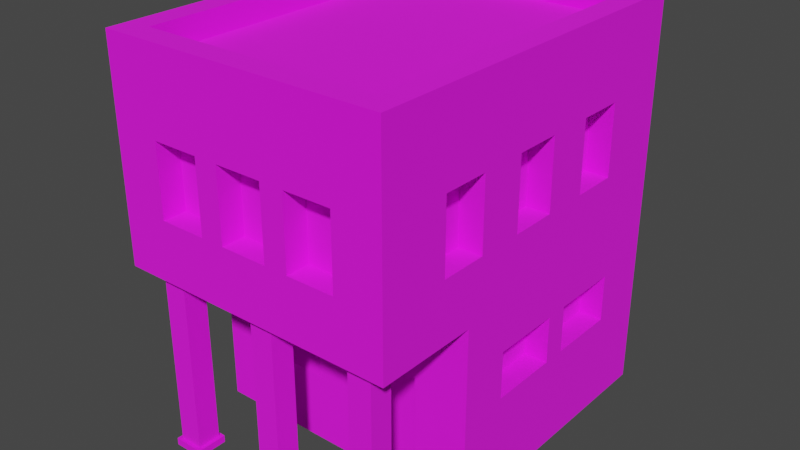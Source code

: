 # Source: Building_7_Red_.blend  (saved by Blender 3.3.6; exported with 4.5.12 LTS)
import bpy
from mathutils import Matrix  # noqa: F401  (used for matrix-valued properties, if any)

bpy.ops.wm.read_factory_settings(use_empty=True)
scene = bpy.context.scene
scene.name = 'Scene'

# ---- collections
col_collection = bpy.data.collections.new('Collection'); scene.collection.children.link(col_collection)

# ---- images (referenced by path relative to the original .blend; pixels are not part of the script)
import os
ASSET_DIR = os.environ.get("B2B_ASSET_DIR", "")  # directory of the original .blend (textures are referenced by path, not embedded)
HERE = os.path.dirname(os.path.abspath(__file__))  # packed textures are extracted next to this script under _unpacked/

def load_image(name, relpath, width, height, colorspace="sRGB"):
    """Load a texture the original file referenced (path relative to the .blend, or extracted next to this script)."""
    p = next((c for c in (os.path.join(HERE, relpath), os.path.join(ASSET_DIR, relpath)) if relpath and os.path.exists(c)), "")
    if p:
        img = bpy.data.images.load(p, check_existing=True)
        img.name = name
    else:  # same state as the original file: an image datablock whose file is absent (Cycles renders it pink)
        img = bpy.data.images.new(name, width, height)
        img.source = "FILE"
        img.filepath = "//" + (relpath or name)
    img.colorspace_settings.name = colorspace
    return img
img_color_png = load_image('Color.png', 'Color.png', 1024, 1024, 'sRGB')

# ---- materials (node trees are filled in below, after node groups)
mat_texture = bpy.data.materials.new('Texture')
mat_texture.use_transparent_shadow = False

# ---- material node trees
mat_texture.use_nodes = True; mat_texture.node_tree.nodes.clear()
_N = mat_texture.node_tree.nodes; _L = mat_texture.node_tree.links
n0 = _N.new('ShaderNodeBsdfPrincipled'); n0.name = 'Principled BSDF'; n0.location = (10, 300)
n0.distribution = 'GGX'
n0.subsurface_method = 'RANDOM_WALK_SKIN'
n0.inputs[2].default_value = 1.0
n0.inputs[3].default_value = 1.45
n0.inputs[27].default_value = (0.0, 0.0, 0.0, 1.0)
n0.inputs[28].default_value = 1.0
n1 = _N.new('ShaderNodeOutputMaterial'); n1.name = 'Material Output'; n1.location = (300, 300)
n2 = _N.new('ShaderNodeTexImage'); n2.name = 'Image Texture'; n2.location = (-280, 280)
n2.image = img_color_png
_L.new(n0.outputs[0], n1.inputs[0])
_L.new(n2.outputs[0], n0.inputs[0])
n1.is_active_output = True

# ---- world
world_world = bpy.data.worlds.new('World'); scene.world = world_world
world_world.use_nodes = True; world_world.node_tree.nodes.clear()
_N = world_world.node_tree.nodes; _L = world_world.node_tree.links
n0 = _N.new('ShaderNodeOutputWorld'); n0.name = 'World Output'; n0.location = (300, 300)
n1 = _N.new('ShaderNodeBackground'); n1.name = 'Background'; n1.location = (10, 300)
n1.inputs[0].default_value = (0.05088, 0.05088, 0.05088, 1.0)
_L.new(n1.outputs[0], n0.inputs[0])
n0.is_active_output = True
world_world.color = (0.05088, 0.05088, 0.05088)
world_world.use_sun_shadow = False
world_world.sun_shadow_jitter_overblur = 0.0

# ---- meshes
me_cube_151 = bpy.data.meshes.new('Cube.151')
me_cube_151.from_pydata([(-0.5, -0.7, 1.6), (-0.4, 0.7, 1.35), (0.4, -0.7, 1.35), (-0.5, -0.15, 0.6), (-0.5, -0.15, 0.4), (0.5, 0.5, 1.35), (-0.6, 0.8, 0.0), (0.37, -0.26, 0.5), (-0.2, 0.7, 1.35), (0.13, -0.26, 0.5), (-0.5, 0.15, 0.6), (0.5, 0.3, 1.35), (-0.4, 0.7, 1.05), (-0.1, -0.26, 0.5), (-0.5, 0.15, 0.4), (-0.1, -0.26, 0.3), (-0.5, 0.7, 1.6), (0.2, -0.7, 1.35), (-0.4, -0.26, 0.5), (-0.2, 0.7, 1.05), (-0.4, -0.26, 0.3), (-0.5, 0.25, 0.6), (0.5, 0.5, 1.05), (-0.5, 0.25, 0.4), (0.5, -0.7, 1.6), (0.2, 0.7, 1.35), (-0.5, 0.55, 0.6), (0.6, 0.8, 0.0), (-0.5, 0.55, 0.4), (0.5, 0.3, 1.05), (0.4, 0.7, 1.35), (0.5, -0.15, 0.6), (0.5, -0.15, 0.4), (0.4, -0.7, 1.05), (0.5, 0.7, 1.6), (-0.6, -0.8, 0.8), (0.5, 0.15, 0.6), (0.2, 0.7, 1.05), (0.5, 0.15, 0.4), (0.5, -0.3, 1.35), (0.4, 0.7, 1.05), (-0.6, 0.8, 0.8), (0.5, 0.25, 0.6), (0.2, -0.7, 1.05), (0.5, 0.25, 0.4), (0.5, -0.5, 1.35), (-0.1, 0.7, 1.35), (0.6, 0.8, 0.8), (0.6, -0.8, 0.8), (0.5, 0.55, 0.6), (0.5, 0.55, 0.4), (0.1, 0.7, 1.35), (0.5, -0.3, 1.05), (-0.2, -0.7, 1.35), (-0.1, 0.7, 1.05), (0.35, 0.7, 0.6), (0.5, -0.5, 1.05), (0.35, 0.7, 0.4), (-0.6, -0.3629, 0.0), (0.1, 0.7, 1.05), (-0.4, -0.7, 1.35), (0.05, 0.7, 0.6), (0.5, 0.1, 1.35), (0.05, 0.7, 0.4), (0.6, -0.3629, 0.0), (0.6, -0.3629, 0.8), (-0.2, -0.7, 1.05), (-0.05, 0.7, 0.6), (0.5, -0.1, 1.35), (-0.05, 0.7, 0.4), (-0.6, -0.3629, 0.8), (0.5, 0.1, 1.05), (-0.6, 0.8, 1.6), (-0.35, 0.7, 0.6), (-0.35, 0.7, 0.4), (0.6, 0.8, 1.6), (-0.4, -0.7, 1.05), (0.5, -0.1, 1.05), (-0.5, 0.5, 1.35), (0.6, -0.8, 1.6), (-0.6, -0.8, 1.6), (-0.5, 0.3, 1.35), (0.1, -0.7, 1.35), (-0.6, 0.8, 1.7), (0.6, 0.8, 1.7), (-0.5, 0.5, 1.05), (-0.1, -0.7, 1.35), (0.6, -0.8, 1.7), (-0.5, 0.3, 1.05), (-0.6, -0.8, 1.7), (-0.5, -0.3, 1.35), (0.1, -0.7, 1.05), (-0.5, 0.7, 1.7), (-0.5, -0.5, 1.35), (0.5, 0.7, 1.7), (-0.1, -0.7, 1.05), (0.5, -0.7, 1.7), (-0.5, -0.3, 1.05), (-0.5, -0.7, 1.7), (-0.2, -0.8, 1.35), (-0.5, -0.5, 1.05), (0.1, -0.8, 1.2), (0.1, -0.8, 1.35), (-0.5, 0.1, 1.35), (-0.1, -0.8, 1.35), (0.2, -0.8, 1.2), (-0.5, -0.1, 1.35), (0.2, -0.8, 1.35), (-0.5, 0.1, 1.05), (0.4, -0.8, 1.05), (0.4, -0.8, 1.35), (-0.5, -0.1, 1.05), (-0.4, -0.8, 1.05), (-0.4, -0.8, 1.35), (-0.2, -0.8, 1.05), (-0.1, -0.8, 1.05), (0.2, -0.8, 1.05), (0.1, -0.8, 1.05), (0.6, -0.5, 1.05), (0.6, -0.5, 1.35), (0.6, -0.3, 1.05), (0.6, -0.3, 1.05), (0.6, -0.1, 1.35), (0.6, 0.1, 1.35), (0.6, 0.3, 1.35), (0.6, 0.3, 1.35), (0.6, -0.3, 1.35), (0.6, 0.1, 1.05), (0.6, 0.3, 1.05), (0.6, 0.5, 1.35), (0.6, 0.5, 1.05), (0.6, -0.3, 1.05), (0.6, -0.1, 1.05), (-0.6, -0.5, 1.05), (-0.6, -0.5, 1.35), (-0.6, -0.3, 1.05), (-0.6, -0.3, 1.2), (-0.6, -0.3, 1.35), (-0.6, -0.1, 1.2), (-0.6, -0.1, 1.35), (-0.6, 0.3, 1.35), (-0.6, 0.3, 1.35), (-0.6, 0.1, 1.35), (-0.6, 0.1, 1.05), (-0.6, 0.3, 1.05), (-0.6, 0.5, 1.35), (-0.6, 0.5, 1.05), (-0.6, -0.1, 1.05), (-0.4, 0.8, 1.05), (-0.4, 0.8, 1.35), (-0.2, 0.8, 1.35), (-0.1, 0.8, 1.35), (0.1, 0.8, 1.35), (0.2, 0.8, 1.35), (-0.2, 0.8, 1.05), (0.1, 0.8, 1.05), (-0.1, 0.8, 1.05), (0.4, 0.8, 1.05), (0.4, 0.8, 1.35), (0.2, 0.8, 1.05), (-0.35, 0.8, 0.4), (-0.05, 0.8, 0.4), (-0.35, 0.8, 0.6), (-0.05, 0.8, 0.6), (0.05, 0.8, 0.6), (0.05, 0.8, 0.4), (0.35, 0.8, 0.4), (0.35, 0.8, 0.6), (-0.6, -0.15, 0.4), (-0.6, 0.15, 0.4), (-0.6, -0.15, 0.6), (-0.6, 0.15, 0.6), (-0.6, 0.25, 0.6), (-0.6, 0.25, 0.4), (-0.6, 0.55, 0.4), (-0.6, 0.55, 0.6), (0.6, 0.15, 0.6), (0.6, 0.25, 0.4), (0.6, 0.55, 0.6), (0.6, 0.55, 0.4), (0.6, 0.25, 0.6), (0.6, -0.15, 0.4), (0.6, -0.15, 0.6), (0.6, 0.15, 0.4), (-0.4, -0.3629, 0.5), (-0.4, -0.3629, 0.3), (-0.1, -0.3629, 0.3), (0.13, -0.3629, 0.3133), (0.37, -0.3629, 0.0), (0.13, -0.3629, 0.0), (-0.1, -0.3629, 0.5), (0.13, -0.3629, 0.5), (0.37, -0.3629, 0.5), (0.13, -0.26, 0.0), (0.37, -0.26, 0.0), (-0.5, -0.645, 0.77), (-0.5, -0.745, 0.77), (-0.4, -0.645, 0.77), (-0.4, -0.745, 0.77), (-0.5, -0.645, 0.03), (-0.5, -0.745, 0.03), (-0.4, -0.645, 0.03), (-0.4, -0.745, 0.03), (-0.385, -0.76, 0.03), (-0.385, -0.63, 0.03), (-0.515, -0.63, 0.03), (-0.515, -0.76, 0.03), (-0.385, -0.76, 2.414e-06), (-0.385, -0.63, 3.576e-07), (-0.515, -0.63, -2.146e-06), (-0.515, -0.76, -5.96e-08), (-0.385, -0.63, 0.77), (-0.515, -0.63, 0.77), (-0.515, -0.76, 0.77), (-0.385, -0.76, 0.77), (-0.385, -0.63, 0.8), (-0.515, -0.63, 0.8), (-0.515, -0.76, 0.8), (-0.385, -0.76, 0.8), (0.4, -0.645, 0.77), (0.4, -0.745, 0.77), (0.5, -0.645, 0.77), (0.5, -0.745, 0.77), (0.4, -0.645, 0.03), (0.4, -0.745, 0.03), (0.5, -0.645, 0.03), (0.5, -0.745, 0.03), (0.515, -0.76, 0.03), (0.515, -0.63, 0.03), (0.385, -0.63, 0.03), (0.385, -0.76, 0.03), (0.515, -0.76, 2.414e-06), (0.515, -0.63, 3.576e-07), (0.385, -0.63, -2.146e-06), (0.385, -0.76, -5.96e-08), (0.515, -0.63, 0.77), (0.385, -0.63, 0.77), (0.385, -0.76, 0.77), (0.515, -0.76, 0.77), (0.515, -0.63, 0.8), (0.385, -0.63, 0.8), (0.385, -0.76, 0.8), (0.515, -0.76, 0.8), (-0.05, -0.645, 0.77), (-0.05, -0.745, 0.77), (0.05, -0.645, 0.77), (0.05, -0.745, 0.77), (-0.05, -0.645, 0.03), (-0.05, -0.745, 0.03), (0.05, -0.645, 0.03), (0.05, -0.745, 0.03), (0.065, -0.76, 0.03), (0.065, -0.63, 0.03), (-0.065, -0.63, 0.03), (-0.065, -0.76, 0.03), (0.065, -0.76, 2.414e-06), (0.065, -0.63, 3.576e-07), (-0.065, -0.63, -2.146e-06), (-0.065, -0.76, -5.96e-08), (0.065, -0.63, 0.77), (-0.065, -0.63, 0.77), (-0.065, -0.76, 0.77), (0.065, -0.76, 0.77), (0.065, -0.63, 0.8), (-0.065, -0.63, 0.8), (-0.065, -0.76, 0.8), (0.065, -0.76, 0.8)], [], [(150, 151, 156, 154), (47, 41, 72, 75, 158, 153, 152, 151, 150, 149, 148, 154, 156, 155, 159, 157), (158, 75, 47, 157), (159, 155, 152, 153), (118, 119, 79, 48, 65, 120), (123, 127, 128, 124), (122, 126, 121, 132), (121, 131, 120, 65, 47, 75, 79, 119, 126, 122, 123, 124, 125, 129, 130, 128, 127, 132), (99, 114, 115, 104), (109, 48, 79, 110), (110, 79, 80, 35, 48, 109, 116, 105, 101, 117, 115, 114, 112, 113, 99, 104, 102, 107), (105, 107, 102, 101), (187, 186, 185, 184, 190, 191, 192, 188, 64, 65, 70, 58, 189), (186, 187, 191, 190), (163, 162, 41, 47, 167, 164), (47, 27, 6, 41, 162, 160, 161, 163, 164, 165, 166, 167), (70, 41, 175, 172, 171, 170), (41, 6, 58, 70, 170, 168, 169, 171, 172, 173, 174, 175), (35, 70, 65, 48), (180, 178, 47, 65, 182, 176), (65, 64, 27, 47, 178, 179, 177, 180, 176, 183, 181, 182), (16, 0, 24, 34), (138, 136, 137, 139), (146, 145, 72, 41, 70, 147, 143, 142, 141, 144), (135, 136, 138, 147, 70, 35, 80, 72, 145, 140, 141, 142, 139, 137, 134, 133), (75, 72, 83, 84), (0, 16, 92, 98), (72, 80, 89, 83), (79, 75, 84, 87), (92, 94, 84, 83), (96, 98, 89, 87), (98, 92, 83, 89), (94, 96, 87, 84), (16, 34, 94, 92), (80, 79, 87, 89), (34, 24, 96, 94), (24, 0, 98, 96), (17, 2, 110, 107), (105, 116, 43, 17, 107), (109, 33, 43, 116), (110, 2, 33, 109), (43, 33, 2, 17), (60, 53, 99, 113), (112, 76, 60, 113), (114, 66, 76, 112), (99, 53, 66, 114), (76, 66, 53, 60), (86, 82, 102, 104), (115, 95, 86, 104), (117, 91, 95, 115), (101, 102, 82, 91, 117), (95, 91, 82, 86), (11, 5, 129, 125), (128, 29, 11, 125, 124), (22, 29, 128, 130), (5, 22, 130, 129), (29, 22, 5, 11), (45, 39, 126, 119), (56, 45, 119, 118), (120, 131, 52, 56, 118), (39, 52, 131, 121, 126), (56, 52, 39, 45), (68, 62, 123, 122), (77, 68, 122, 132), (71, 77, 132, 127), (62, 71, 127, 123), (77, 71, 62, 68), (145, 78, 81, 140), (140, 81, 88, 144, 141), (144, 88, 85, 146), (146, 85, 78, 145), (81, 78, 85, 88), (137, 90, 93, 134), (134, 93, 100, 133), (133, 100, 97, 135), (136, 135, 97, 90, 137), (93, 90, 97, 100), (142, 103, 106, 139), (139, 106, 111, 147, 138), (147, 111, 108, 143), (108, 103, 142, 143), (106, 103, 108, 111), (8, 1, 149, 150), (19, 8, 150, 154), (12, 19, 154, 148), (1, 12, 148, 149), (19, 12, 1, 8), (30, 25, 153, 158), (40, 30, 158, 157), (37, 40, 157, 159), (25, 37, 159, 153), (40, 37, 25, 30), (51, 46, 151, 152), (59, 51, 152, 155), (54, 59, 155, 156), (46, 54, 156, 151), (59, 54, 46, 51), (3, 4, 168, 170), (3, 10, 14, 4), (14, 10, 171, 169), (10, 3, 170, 171), (4, 14, 169, 168), (21, 23, 173, 172), (21, 26, 28, 23), (28, 26, 175, 174), (26, 21, 172, 175), (23, 28, 174, 173), (181, 32, 31, 182), (176, 36, 38, 183), (36, 31, 32, 38), (31, 36, 176, 182), (183, 38, 32, 181), (177, 44, 42, 180), (178, 49, 50, 179), (49, 42, 44, 50), (180, 42, 49, 178), (179, 50, 44, 177), (166, 57, 55, 167), (164, 61, 63, 165), (61, 55, 57, 63), (55, 61, 164, 167), (165, 63, 57, 166), (161, 69, 67, 163), (162, 73, 74, 160), (73, 67, 69, 74), (67, 73, 162, 163), (160, 74, 69, 161), (194, 7, 9, 193), (191, 9, 7, 192), (188, 192, 7, 194), (193, 9, 191, 187, 189), (13, 15, 186, 190), (13, 18, 20, 15), (20, 18, 184, 185), (184, 18, 13, 190), (186, 15, 20, 185), (196, 198, 214, 213), (197, 198, 202, 201), (202, 200, 206, 203), (199, 200, 196, 195), (197, 201, 199, 195), (202, 198, 196, 200), (206, 205, 209, 210), (201, 202, 203, 204), (200, 199, 205, 206), (199, 201, 204, 205), (205, 204, 208, 209), (203, 206, 210, 207), (204, 203, 207, 208), (213, 214, 218, 217), (197, 195, 212, 211), (198, 197, 211, 214), (195, 196, 213, 212), (211, 212, 216, 215), (214, 211, 215, 218), (212, 213, 217, 216), (220, 222, 238, 237), (221, 222, 226, 225), (226, 224, 230, 227), (223, 224, 220, 219), (221, 225, 223, 219), (226, 222, 220, 224), (230, 229, 233, 234), (225, 226, 227, 228), (224, 223, 229, 230), (223, 225, 228, 229), (229, 228, 232, 233), (227, 230, 234, 231), (228, 227, 231, 232), (237, 238, 242, 241), (221, 219, 236, 235), (222, 221, 235, 238), (219, 220, 237, 236), (235, 236, 240, 239), (238, 235, 239, 242), (236, 237, 241, 240), (244, 246, 262, 261), (245, 246, 250, 249), (250, 248, 254, 251), (247, 248, 244, 243), (245, 249, 247, 243), (250, 246, 244, 248), (254, 253, 257, 258), (249, 250, 251, 252), (248, 247, 253, 254), (247, 249, 252, 253), (253, 252, 256, 257), (251, 254, 258, 255), (252, 251, 255, 256), (261, 262, 266, 265), (245, 243, 260, 259), (246, 245, 259, 262), (243, 244, 261, 260), (259, 260, 264, 263), (262, 259, 263, 266), (260, 261, 265, 264)])
_uv = me_cube_151.uv_layers.new(name='UVMap')
_uv.uv.foreach_set('vector', [0.2305, 0.9123, 0.2305, 0.9123, 0.2305, 0.9123, 0.2305, 0.9123, 0.2305, 0.9124, 0.2305, 0.9123, 0.2305, 0.9123, 0.2305, 0.9124, 0.2305, 0.9124, 0.2305, 0.9124, 0.2305, 0.9124, 0.2305, 0.9123, 0.2305, 0.9123, 0.2305, 0.9123, 0.2305, 0.9123, 0.2305, 0.9123, 0.2305, 0.9123, 0.2305, 0.9124, 0.2305, 0.9124, 0.2305, 0.9124, 0.2305, 0.9124, 0.2305, 0.9124, 0.2305, 0.9124, 0.2305, 0.9124, 0.2305, 0.9124, 0.2305, 0.9124, 0.2305, 0.9124, 0.2305, 0.9124, 0.2305, 0.9124, 0.2305, 0.9124, 0.2305, 0.9124, 0.2305, 0.9124, 0.2305, 0.9124, 0.2305, 0.9124, 0.2305, 0.9124, 0.2305, 0.9124, 0.2305, 0.9124, 0.2305, 0.9124, 0.2305, 0.9124, 0.2305, 0.9124, 0.2305, 0.9124, 0.2305, 0.9124, 0.2305, 0.9124, 0.2305, 0.9124, 0.2305, 0.9124, 0.2305, 0.9124, 0.2305, 0.9124, 0.2305, 0.9124, 0.2305, 0.9124, 0.2305, 0.9124, 0.2305, 0.9124, 0.2305, 0.9124, 0.2305, 0.9124, 0.2305, 0.9124, 0.2305, 0.9124, 0.2305, 0.9124, 0.2305, 0.9124, 0.2305, 0.9124, 0.2305, 0.9124, 0.2305, 0.9124, 0.2305, 0.9124, 0.2305, 0.9124, 0.2305, 0.9124, 0.2305, 0.9124, 0.2305, 0.9124, 0.2305, 0.9124, 0.2305, 0.9124, 0.2305, 0.9124, 0.2305, 0.9124, 0.2305, 0.9124, 0.2305, 0.9125, 0.2305, 0.9125, 0.2305, 0.9124, 0.2305, 0.9124, 0.2305, 0.9124, 0.2305, 0.9124, 0.2305, 0.9124, 0.2305, 0.9124, 0.2305, 0.9124, 0.2305, 0.9124, 0.2305, 0.9125, 0.2305, 0.9125, 0.2305, 0.9124, 0.2305, 0.9124, 0.2305, 0.9124, 0.2305, 0.9124, 0.2305, 0.9124, 0.2305, 0.9124, 0.2305, 0.9124, 0.2305, 0.9124, 0.2305, 0.9124, 0.2305, 0.9123, 0.2305, 0.9123, 0.2305, 0.9123, 0.2305, 0.9123, 0.2305, 0.9124, 0.2305, 0.9124, 0.2305, 0.9124, 0.2305, 0.9124, 0.2305, 0.9124, 0.2305, 0.9123, 0.2305, 0.9123, 0.2305, 0.9124, 0.2305, 0.9123, 0.2305, 0.9124, 0.2305, 0.9124, 0.2305, 0.9123, 0.2305, 0.9123, 0.2305, 0.9123, 0.2305, 0.9123, 0.2305, 0.9124, 0.2305, 0.9124, 0.2305, 0.9123, 0.2305, 0.9124, 0.2305, 0.9124, 0.2305, 0.9123, 0.2305, 0.9123, 0.2305, 0.9123, 0.2305, 0.9123, 0.2305, 0.9123, 0.2305, 0.9123, 0.2305, 0.9123, 0.2305, 0.9123, 0.2305, 0.9124, 0.2305, 0.9124, 0.2305, 0.9123, 0.2305, 0.9123, 0.2305, 0.9123, 0.2305, 0.9123, 0.2305, 0.9123, 0.2305, 0.9123, 0.2305, 0.9123, 0.2305, 0.9123, 0.2305, 0.9123, 0.2305, 0.9123, 0.2305, 0.9123, 0.2305, 0.9123, 0.2305, 0.9123, 0.2305, 0.9123, 0.2305, 0.9123, 0.2305, 0.9123, 0.2305, 0.9123, 0.2305, 0.9123, 0.2305, 0.9123, 0.2305, 0.9123, 0.2305, 0.9124, 0.2305, 0.9124, 0.2305, 0.9124, 0.2305, 0.9124, 0.2305, 0.9124, 0.2305, 0.9124, 0.2305, 0.9124, 0.2305, 0.9124, 0.2305, 0.9124, 0.2305, 0.9124, 0.2305, 0.9124, 0.2305, 0.9124, 0.2305, 0.9124, 0.2305, 0.9124, 0.2305, 0.9124, 0.2305, 0.9124, 0.2305, 0.9124, 0.2305, 0.9124, 0.2305, 0.9124, 0.2305, 0.9124, 0.2099, 0.6805, 0.2099, 0.6817, 0.2099, 0.6813, 0.2099, 0.6809, 0.2305, 0.9124, 0.2305, 0.9124, 0.2305, 0.9124, 0.2305, 0.9124, 0.2305, 0.9123, 0.2305, 0.9123, 0.2305, 0.9123, 0.2305, 0.9123, 0.2305, 0.9123, 0.2305, 0.9123, 0.2305, 0.9123, 0.2305, 0.9124, 0.2305, 0.9123, 0.2305, 0.9123, 0.2305, 0.9123, 0.2305, 0.9124, 0.2305, 0.9124, 0.2305, 0.9123, 0.2305, 0.9123, 0.2305, 0.9123, 0.2305, 0.9125, 0.2305, 0.9123, 0.2305, 0.9123, 0.2305, 0.9123, 0.2305, 0.9123, 0.2305, 0.9124, 0.2305, 0.9124, 0.2305, 0.9124, 0.2305, 0.9124, 0.2305, 0.9123, 0.6183, 0.9897, 0.6183, 0.9892, 0.6183, 0.9892, 0.6183, 0.9897, 0.6183, 0.9905, 0.6183, 0.9893, 0.6183, 0.9893, 0.6183, 0.9905, 0.6183, 0.9892, 0.6183, 0.9906, 0.6183, 0.9906, 0.6183, 0.9892, 0.6183, 0.9902, 0.6183, 0.9897, 0.6183, 0.9897, 0.6183, 0.9902, 0.6183, 0.9893, 0.6183, 0.9897, 0.6183, 0.9897, 0.6183, 0.9892, 0.6183, 0.9902, 0.6183, 0.9905, 0.6183, 0.9906, 0.6183, 0.9902, 0.6183, 0.9905, 0.6183, 0.9893, 0.6183, 0.9892, 0.6183, 0.9906, 0.6183, 0.9897, 0.6183, 0.9902, 0.6183, 0.9902, 0.6183, 0.9897, 0.6183, 0.9893, 0.6183, 0.9897, 0.6183, 0.9897, 0.6183, 0.9893, 0.6183, 0.9906, 0.6183, 0.9902, 0.6183, 0.9902, 0.6183, 0.9906, 0.6183, 0.9897, 0.6183, 0.9902, 0.6183, 0.9902, 0.6183, 0.9897, 0.6183, 0.9902, 0.6183, 0.9905, 0.6183, 0.9905, 0.6183, 0.9902, 0.2305, 0.9123, 0.2305, 0.9123, 0.2305, 0.9123, 0.2305, 0.9123, 0.2305, 0.9123, 0.2305, 0.9124, 0.2305, 0.9124, 0.2305, 0.9123, 0.2305, 0.9123, 0.2305, 0.9124, 0.2305, 0.9124, 0.2305, 0.9124, 0.2305, 0.9124, 0.2305, 0.9125, 0.2305, 0.9125, 0.2305, 0.9124, 0.2305, 0.9124, 0.8166, 0.7366, 0.8166, 0.7374, 0.8174, 0.7374, 0.8174, 0.7366, 0.2305, 0.9123, 0.2305, 0.9123, 0.2305, 0.9123, 0.2305, 0.9123, 0.2305, 0.9124, 0.2305, 0.9124, 0.2305, 0.9123, 0.2305, 0.9123, 0.2305, 0.9124, 0.2305, 0.9124, 0.2305, 0.9124, 0.2305, 0.9124, 0.2305, 0.9125, 0.2305, 0.9125, 0.2305, 0.9124, 0.2305, 0.9124, 0.8166, 0.7366, 0.8166, 0.7374, 0.8174, 0.7374, 0.8174, 0.7366, 0.2305, 0.9123, 0.2305, 0.9123, 0.2305, 0.9123, 0.2305, 0.9123, 0.2305, 0.9124, 0.2305, 0.9124, 0.2305, 0.9123, 0.2305, 0.9123, 0.2305, 0.9124, 0.2305, 0.9124, 0.2305, 0.9124, 0.2305, 0.9124, 0.2305, 0.9124, 0.2305, 0.9125, 0.2305, 0.9125, 0.2305, 0.9124, 0.2305, 0.9124, 0.8166, 0.7366, 0.8166, 0.7374, 0.8174, 0.7374, 0.8174, 0.7366, 0.2305, 0.9123, 0.2305, 0.9123, 0.2305, 0.9123, 0.2305, 0.9123, 0.2305, 0.9124, 0.2305, 0.9124, 0.2305, 0.9123, 0.2305, 0.9123, 0.2305, 0.9123, 0.2305, 0.9124, 0.2305, 0.9124, 0.2305, 0.9124, 0.2305, 0.9124, 0.2305, 0.9125, 0.2305, 0.9124, 0.2305, 0.9124, 0.2305, 0.9125, 0.8166, 0.7366, 0.8166, 0.7374, 0.8174, 0.7374, 0.8174, 0.7366, 0.2305, 0.9123, 0.2305, 0.9123, 0.2305, 0.9123, 0.2305, 0.9123, 0.2305, 0.9124, 0.2305, 0.9123, 0.2305, 0.9123, 0.2305, 0.9124, 0.2305, 0.9124, 0.2305, 0.9124, 0.2305, 0.9124, 0.2305, 0.9124, 0.2305, 0.9124, 0.2305, 0.9125, 0.2305, 0.9124, 0.2305, 0.9124, 0.2305, 0.9124, 0.2305, 0.9125, 0.8166, 0.7366, 0.8166, 0.7374, 0.8174, 0.7374, 0.8174, 0.7366, 0.2305, 0.9123, 0.2305, 0.9123, 0.2305, 0.9123, 0.2305, 0.9123, 0.2305, 0.9124, 0.2305, 0.9123, 0.2305, 0.9123, 0.2305, 0.9124, 0.2305, 0.9124, 0.2305, 0.9124, 0.2305, 0.9124, 0.2305, 0.9124, 0.2305, 0.9125, 0.2305, 0.9124, 0.2305, 0.9124, 0.2305, 0.9125, 0.8166, 0.7366, 0.8166, 0.7374, 0.8174, 0.7374, 0.8174, 0.7366, 0.2305, 0.9123, 0.2305, 0.9123, 0.2305, 0.9123, 0.2305, 0.9123, 0.2305, 0.9123, 0.2305, 0.9123, 0.2305, 0.9124, 0.2305, 0.9124, 0.2305, 0.9123, 0.2305, 0.9124, 0.2305, 0.9124, 0.2305, 0.9124, 0.2305, 0.9124, 0.2305, 0.9124, 0.2305, 0.9124, 0.2305, 0.9125, 0.2305, 0.9125, 0.815, 0.7366, 0.815, 0.7374, 0.8158, 0.7374, 0.8158, 0.7366, 0.2305, 0.9123, 0.2305, 0.9123, 0.2305, 0.9123, 0.2305, 0.9123, 0.2305, 0.9123, 0.2305, 0.9123, 0.2305, 0.9124, 0.2305, 0.9124, 0.2305, 0.9124, 0.2305, 0.9124, 0.2305, 0.9124, 0.2305, 0.9124, 0.2305, 0.9124, 0.2305, 0.9124, 0.2305, 0.9124, 0.2305, 0.9125, 0.2305, 0.9125, 0.815, 0.7366, 0.815, 0.7374, 0.8158, 0.7374, 0.8158, 0.7366, 0.2305, 0.9123, 0.2305, 0.9123, 0.2305, 0.9123, 0.2305, 0.9123, 0.2305, 0.9123, 0.2305, 0.9123, 0.2305, 0.9124, 0.2305, 0.9124, 0.2305, 0.9123, 0.2305, 0.9124, 0.2305, 0.9124, 0.2305, 0.9124, 0.2305, 0.9124, 0.2305, 0.9124, 0.2305, 0.9125, 0.2305, 0.9125, 0.2305, 0.9124, 0.815, 0.7366, 0.815, 0.7374, 0.8158, 0.7374, 0.8158, 0.7366, 0.2305, 0.9123, 0.2305, 0.9123, 0.2305, 0.9123, 0.2305, 0.9123, 0.2305, 0.9124, 0.2305, 0.9123, 0.2305, 0.9123, 0.2305, 0.9124, 0.2305, 0.9124, 0.2305, 0.9124, 0.2305, 0.9124, 0.2305, 0.9124, 0.2305, 0.9125, 0.2305, 0.9124, 0.2305, 0.9124, 0.2305, 0.9125, 0.8166, 0.7366, 0.8166, 0.7374, 0.8174, 0.7374, 0.8174, 0.7366, 0.2305, 0.9123, 0.2305, 0.9123, 0.2305, 0.9123, 0.2305, 0.9123, 0.2305, 0.9124, 0.2305, 0.9123, 0.2305, 0.9123, 0.2305, 0.9124, 0.2305, 0.9124, 0.2305, 0.9124, 0.2305, 0.9124, 0.2305, 0.9124, 0.2305, 0.9125, 0.2305, 0.9124, 0.2305, 0.9124, 0.2305, 0.9125, 0.8166, 0.7366, 0.8166, 0.7374, 0.8174, 0.7374, 0.8174, 0.7366, 0.2305, 0.9123, 0.2305, 0.9123, 0.2305, 0.9123, 0.2305, 0.9123, 0.2305, 0.9124, 0.2305, 0.9123, 0.2305, 0.9123, 0.2305, 0.9124, 0.2305, 0.9124, 0.2305, 0.9124, 0.2305, 0.9124, 0.2305, 0.9124, 0.2305, 0.9125, 0.2305, 0.9124, 0.2305, 0.9124, 0.2305, 0.9125, 0.8166, 0.7366, 0.8166, 0.7374, 0.8174, 0.7374, 0.8174, 0.7366, 0.2305, 0.9123, 0.2305, 0.9123, 0.2305, 0.9123, 0.2305, 0.9123, 0.8158, 0.7358, 0.8158, 0.7366, 0.8158, 0.7366, 0.8166, 0.7358, 0.2305, 0.9124, 0.2305, 0.9124, 0.2305, 0.9124, 0.2305, 0.9124, 0.2305, 0.9124, 0.2305, 0.9124, 0.2305, 0.9124, 0.2305, 0.9124, 0.2305, 0.9124, 0.2305, 0.9124, 0.2305, 0.9124, 0.2305, 0.9124, 0.2305, 0.9123, 0.2305, 0.9123, 0.2305, 0.9123, 0.2305, 0.9123, 0.8158, 0.7358, 0.8158, 0.7366, 0.8158, 0.7366, 0.8166, 0.7358, 0.2305, 0.9124, 0.2305, 0.9124, 0.2305, 0.9124, 0.2305, 0.9124, 0.2305, 0.9124, 0.2305, 0.9124, 0.2305, 0.9124, 0.2305, 0.9124, 0.2305, 0.9124, 0.2305, 0.9124, 0.2305, 0.9124, 0.2305, 0.9124, 0.2305, 0.9123, 0.2305, 0.9123, 0.2305, 0.9123, 0.2305, 0.9123, 0.2305, 0.9124, 0.2305, 0.9124, 0.2305, 0.9124, 0.2305, 0.9124, 0.8158, 0.7374, 0.8158, 0.7381, 0.8166, 0.7381, 0.8158, 0.7374, 0.2305, 0.9124, 0.2305, 0.9124, 0.2305, 0.9124, 0.2305, 0.9124, 0.2305, 0.9124, 0.2305, 0.9124, 0.2305, 0.9124, 0.2305, 0.9124, 0.2305, 0.9123, 0.2305, 0.9123, 0.2305, 0.9123, 0.2305, 0.9123, 0.2305, 0.9124, 0.2305, 0.9124, 0.2305, 0.9124, 0.2305, 0.9124, 0.8158, 0.7374, 0.8158, 0.7381, 0.8166, 0.7381, 0.8158, 0.7374, 0.2305, 0.9124, 0.2305, 0.9124, 0.2305, 0.9124, 0.2305, 0.9124, 0.2305, 0.9124, 0.2305, 0.9124, 0.2305, 0.9124, 0.2305, 0.9124, 0.2305, 0.9123, 0.2305, 0.9123, 0.2305, 0.9123, 0.2305, 0.9123, 0.2305, 0.9124, 0.2305, 0.9124, 0.2305, 0.9124, 0.2305, 0.9124, 0.8158, 0.7374, 0.8158, 0.7381, 0.8166, 0.7381, 0.8166, 0.7374, 0.2305, 0.9124, 0.2305, 0.9124, 0.2305, 0.9124, 0.2305, 0.9124, 0.2305, 0.9124, 0.2305, 0.9124, 0.2306, 0.9124, 0.2306, 0.9124, 0.2305, 0.9123, 0.2305, 0.9123, 0.2305, 0.9123, 0.2305, 0.9123, 0.2305, 0.9124, 0.2305, 0.9124, 0.2305, 0.9124, 0.2305, 0.9124, 0.8158, 0.7374, 0.8158, 0.7381, 0.8166, 0.7381, 0.8166, 0.7374, 0.2305, 0.9124, 0.2305, 0.9124, 0.2305, 0.9124, 0.2305, 0.9124, 0.2305, 0.9124, 0.2305, 0.9124, 0.2306, 0.9124, 0.2306, 0.9124, 0.1834, 0.5071, 0.1834, 0.5077, 0.1842, 0.5077, 0.1842, 0.5069, 0.2305, 0.9124, 0.2305, 0.9124, 0.2305, 0.9124, 0.2305, 0.9124, 0.2305, 0.9124, 0.2305, 0.9124, 0.2305, 0.9124, 0.2305, 0.9124, 0.2306, 0.9124, 0.2305, 0.9124, 0.2305, 0.9124, 0.2306, 0.9124, 0.2306, 0.9124, 0.2305, 0.9123, 0.2305, 0.9123, 0.2305, 0.9123, 0.2305, 0.9123, 0.8158, 0.7358, 0.8158, 0.7366, 0.8166, 0.7366, 0.8166, 0.7358, 0.2305, 0.9124, 0.2305, 0.9124, 0.2305, 0.9124, 0.2305, 0.9124, 0.2305, 0.9124, 0.2305, 0.9124, 0.2305, 0.9124, 0.2305, 0.9124, 0.2306, 0.9124, 0.2306, 0.9124, 0.2305, 0.9124, 0.2305, 0.9124, 0.62, 0.9865, 0.62, 0.986, 0.62, 0.986, 0.62, 0.9865, 0.6191, 0.9855, 0.6196, 0.9855, 0.6196, 0.986, 0.6191, 0.986, 0.6196, 0.986, 0.6196, 0.9865, 0.6196, 0.9865, 0.6196, 0.986, 0.6191, 0.9865, 0.6196, 0.9865, 0.6196, 0.9869, 0.6191, 0.9869, 0.6187, 0.986, 0.6191, 0.986, 0.6191, 0.9865, 0.6187, 0.9865, 0.6196, 0.986, 0.62, 0.986, 0.62, 0.9865, 0.6196, 0.9865, 0.6196, 0.9865, 0.6191, 0.9865, 0.6191, 0.9865, 0.6196, 0.9865, 0.6191, 0.986, 0.6196, 0.986, 0.6196, 0.986, 0.6191, 0.986, 0.6196, 0.9865, 0.6191, 0.9865, 0.6191, 0.9865, 0.6196, 0.9865, 0.6191, 0.9865, 0.6191, 0.986, 0.6191, 0.986, 0.6191, 0.9865, 0.6191, 0.9865, 0.6191, 0.986, 0.6191, 0.986, 0.6191, 0.9865, 0.6196, 0.986, 0.6196, 0.9865, 0.6196, 0.9865, 0.6196, 0.986, 0.6191, 0.986, 0.6196, 0.986, 0.6196, 0.986, 0.6191, 0.986, 0.62, 0.9865, 0.62, 0.986, 0.62, 0.986, 0.62, 0.9865, 0.6187, 0.986, 0.6187, 0.9865, 0.6187, 0.9865, 0.6187, 0.986, 0.6196, 0.9855, 0.6191, 0.9855, 0.6191, 0.9855, 0.6196, 0.9855, 0.6191, 0.9869, 0.6196, 0.9869, 0.6196, 0.9869, 0.6191, 0.9869, 0.6187, 0.986, 0.6187, 0.9865, 0.6187, 0.9865, 0.6187, 0.986, 0.6196, 0.9855, 0.6191, 0.9855, 0.6191, 0.9855, 0.6196, 0.9855, 0.6191, 0.9869, 0.6196, 0.9869, 0.6196, 0.9869, 0.6191, 0.9869, 0.62, 0.9865, 0.62, 0.986, 0.62, 0.986, 0.62, 0.9865, 0.6191, 0.9855, 0.6196, 0.9855, 0.6196, 0.986, 0.6191, 0.986, 0.6196, 0.986, 0.6196, 0.9865, 0.6196, 0.9865, 0.6196, 0.986, 0.6191, 0.9865, 0.6196, 0.9865, 0.6196, 0.9869, 0.6191, 0.9869, 0.6187, 0.986, 0.6191, 0.986, 0.6191, 0.9865, 0.6187, 0.9865, 0.6196, 0.986, 0.62, 0.986, 0.62, 0.9865, 0.6196, 0.9865, 0.6196, 0.9865, 0.6191, 0.9865, 0.6191, 0.9865, 0.6196, 0.9865, 0.6191, 0.986, 0.6196, 0.986, 0.6196, 0.986, 0.6191, 0.986, 0.6196, 0.9865, 0.6191, 0.9865, 0.6191, 0.9865, 0.6196, 0.9865, 0.6191, 0.9865, 0.6191, 0.986, 0.6191, 0.986, 0.6191, 0.9865, 0.6191, 0.9865, 0.6191, 0.986, 0.6191, 0.986, 0.6191, 0.9865, 0.6196, 0.986, 0.6196, 0.9865, 0.6196, 0.9865, 0.6196, 0.986, 0.6191, 0.986, 0.6196, 0.986, 0.6196, 0.986, 0.6191, 0.986, 0.62, 0.9865, 0.62, 0.986, 0.62, 0.986, 0.62, 0.9865, 0.6187, 0.986, 0.6187, 0.9865, 0.6187, 0.9865, 0.6187, 0.986, 0.6196, 0.9855, 0.6191, 0.9855, 0.6191, 0.9855, 0.6196, 0.9855, 0.6191, 0.9869, 0.6196, 0.9869, 0.6196, 0.9869, 0.6191, 0.9869, 0.6187, 0.986, 0.6187, 0.9865, 0.6187, 0.9865, 0.6187, 0.986, 0.6196, 0.9855, 0.6191, 0.9855, 0.6191, 0.9855, 0.6196, 0.9855, 0.6191, 0.9869, 0.6196, 0.9869, 0.6196, 0.9869, 0.6191, 0.9869, 0.62, 0.9865, 0.62, 0.986, 0.62, 0.986, 0.62, 0.9865, 0.6191, 0.9855, 0.6196, 0.9855, 0.6196, 0.986, 0.6191, 0.986, 0.6196, 0.986, 0.6196, 0.9865, 0.6196, 0.9865, 0.6196, 0.986, 0.6191, 0.9865, 0.6196, 0.9865, 0.6196, 0.9869, 0.6191, 0.9869, 0.6187, 0.986, 0.6191, 0.986, 0.6191, 0.9865, 0.6187, 0.9865, 0.6196, 0.986, 0.62, 0.986, 0.62, 0.9865, 0.6196, 0.9865, 0.6196, 0.9865, 0.6191, 0.9865, 0.6191, 0.9865, 0.6196, 0.9865, 0.6191, 0.986, 0.6196, 0.986, 0.6196, 0.986, 0.6191, 0.986, 0.6196, 0.9865, 0.6191, 0.9865, 0.6191, 0.9865, 0.6196, 0.9865, 0.6191, 0.9865, 0.6191, 0.986, 0.6191, 0.986, 0.6191, 0.9865, 0.6191, 0.9865, 0.6191, 0.986, 0.6191, 0.986, 0.6191, 0.9865, 0.6196, 0.986, 0.6196, 0.9865, 0.6196, 0.9865, 0.6196, 0.986, 0.6191, 0.986, 0.6196, 0.986, 0.6196, 0.986, 0.6191, 0.986, 0.62, 0.9865, 0.62, 0.986, 0.62, 0.986, 0.62, 0.9865, 0.6187, 0.986, 0.6187, 0.9865, 0.6187, 0.9865, 0.6187, 0.986, 0.6196, 0.9855, 0.6191, 0.9855, 0.6191, 0.9855, 0.6196, 0.9855, 0.6191, 0.9869, 0.6196, 0.9869, 0.6196, 0.9869, 0.6191, 0.9869, 0.6187, 0.986, 0.6187, 0.9865, 0.6187, 0.9865, 0.6187, 0.986, 0.6196, 0.9855, 0.6191, 0.9855, 0.6191, 0.9855, 0.6196, 0.9855, 0.6191, 0.9869, 0.6196, 0.9869, 0.6196, 0.9869, 0.6191, 0.9869])
me_cube_151.materials.append(mat_texture)
me_cube_151.update()

# ---- objects
ob_building_7__red = bpy.data.objects.new('Building_7 (Red)', me_cube_151)

# ---- transforms, parenting, visibility, modifiers, constraints
ob_building_7__red.location = (0.0, 0.0, 0.0)

# ---- collection membership
col_collection.objects.link(ob_building_7__red)

# ---- scene / render settings (as saved in the file)
scene.frame_start = 1; scene.frame_end = 250; scene.frame_set(1)
scene.render.engine = 'BLENDER_EEVEE_NEXT'
scene.cycles.sampling_pattern = 'TABULATED_SOBOL'
scene.cycles.use_light_tree = False
scene.view_settings.view_transform = 'Filmic'
bpy.context.view_layer.update()

# ---- added for rendering (the .blend has no active camera and no usable light): camera, sun
cam_auto = bpy.data.cameras.new('AutoCamera')
cam_auto.lens = 50.0
cam_auto.sensor_width = 36.0
cam_auto.clip_end = 1000.0
ob_auto_camera = bpy.data.objects.new('AutoCamera', cam_auto)
scene.collection.objects.link(ob_auto_camera)
ob_auto_camera.location = (2.42861, -2.91433, 2.79288)
ob_auto_camera.rotation_euler = (1.09748, -7.21219e-08, 0.694738)
scene.camera = ob_auto_camera
light_auto_sun = bpy.data.lights.new('AutoSun', 'SUN')
light_auto_sun.energy = 3.0
light_auto_sun.angle = 0.0523599
ob_auto_sun = bpy.data.objects.new('AutoSun', light_auto_sun)
scene.collection.objects.link(ob_auto_sun)
ob_auto_sun.rotation_euler = (0.872665, 0.174533, 0.523599)
bpy.context.view_layer.update()
